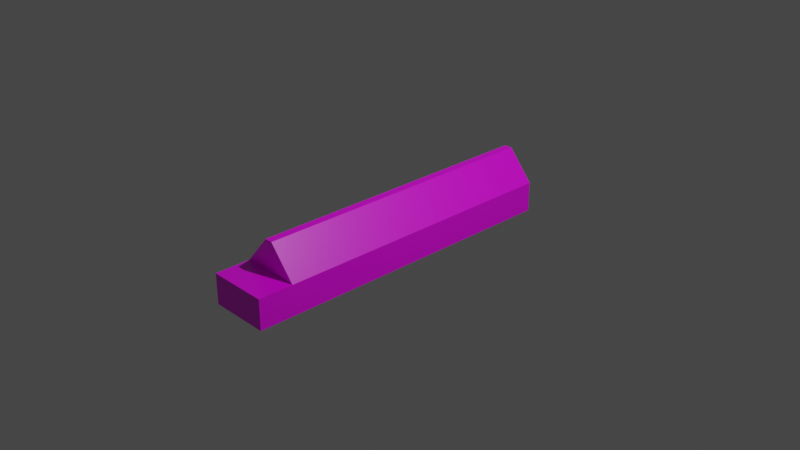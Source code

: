 # Source: medium.blend  (saved by Blender 2.82.7; exported with 4.5.12 LTS)
import bpy
from mathutils import Matrix  # noqa: F401  (used for matrix-valued properties, if any)

bpy.ops.wm.read_factory_settings(use_empty=True)
scene = bpy.context.scene
scene.name = 'Scene'

# ---- collections
col_collection = bpy.data.collections.new('Collection'); scene.collection.children.link(col_collection)

# ---- images (referenced by path relative to the original .blend; pixels are not part of the script)
import os
ASSET_DIR = os.environ.get("B2B_ASSET_DIR", "")  # directory of the original .blend (textures are referenced by path, not embedded)
HERE = os.path.dirname(os.path.abspath(__file__))  # packed textures are extracted next to this script under _unpacked/

def load_image(name, relpath, width, height, colorspace="sRGB"):
    """Load a texture the original file referenced (path relative to the .blend, or extracted next to this script)."""
    p = next((c for c in (os.path.join(HERE, relpath), os.path.join(ASSET_DIR, relpath)) if relpath and os.path.exists(c)), "")
    if p:
        img = bpy.data.images.load(p, check_existing=True)
        img.name = name
    else:  # same state as the original file: an image datablock whose file is absent (Cycles renders it pink)
        img = bpy.data.images.new(name, width, height)
        img.source = "FILE"
        img.filepath = "//" + (relpath or name)
    img.colorspace_settings.name = colorspace
    return img
img_metalbridgebeam1_jpg = load_image('metalbridgebeam1.jpg', 'metalbridgebeam1.jpg', 1024, 1024, 'sRGB')

# ---- materials (node trees are filled in below, after node groups)
mat_material = bpy.data.materials.new('Material')
mat_material.alpha_threshold = 0.0
mat_material.use_transparent_shadow = False
mat_material.line_color = (0.0, 0.0, 0.0, 1.0)

# ---- material node trees
mat_material.use_nodes = True; mat_material.node_tree.nodes.clear()
_N = mat_material.node_tree.nodes; _L = mat_material.node_tree.links
n0 = _N.new('ShaderNodeOutputMaterial'); n0.name = 'Material Output'; n0.location = (300, 300)
n1 = _N.new('ShaderNodeBsdfPrincipled'); n1.name = 'Principled BSDF'; n1.location = (10, 300)
n1.distribution = 'GGX'
n1.subsurface_method = 'BURLEY'
n1.inputs[2].default_value = 0.4
n1.inputs[3].default_value = 1.45
n1.inputs[27].default_value = (0.0, 0.0, 0.0, 1.0)
n1.inputs[28].default_value = 1.0
n2 = _N.new('ShaderNodeTexImage'); n2.name = 'Image Texture'; n2.location = (-407, 296)
n2.image = img_metalbridgebeam1_jpg
_L.new(n1.outputs[0], n0.inputs[0])
_L.new(n2.outputs[0], n1.inputs[0])
n0.is_active_output = True

# ---- world
world_world = bpy.data.worlds.new('World'); scene.world = world_world
world_world.use_nodes = True; world_world.node_tree.nodes.clear()
_N = world_world.node_tree.nodes; _L = world_world.node_tree.links
n0 = _N.new('ShaderNodeOutputWorld'); n0.name = 'World Output'; n0.location = (300, 300)
n1 = _N.new('ShaderNodeBackground'); n1.name = 'Background'; n1.location = (10, 300)
n1.inputs[0].default_value = (0.05088, 0.05088, 0.05088, 1.0)
_L.new(n1.outputs[0], n0.inputs[0])
n0.is_active_output = True
world_world.color = (0.05088, 0.05088, 0.05088)
world_world.use_sun_shadow = False
world_world.sun_shadow_jitter_overblur = 0.0

# ---- cameras
cam_camera = bpy.data.cameras.new('Camera')
cam_camera.clip_end = 100.0
cam_camera.ortho_scale = 7.314

# ---- lights
light_light = bpy.data.lights.new('Light', 'POINT')
light_light.transmission_factor = 0.0
light_light.energy = 1000.0
light_light.shadow_soft_size = 0.1
light_light.shadow_maximum_resolution = 0.006
light_light.use_absolute_resolution = True

# ---- meshes
me_cube = bpy.data.meshes.new('Cube')
me_cube.from_pydata([(0.1318, 1.0, 1.0), (1.0, 1.0, -1.0), (0.1318, -1.0, 1.0), (-0.1318, 1.0, 1.0), (-1.0, 1.0, -1.0), (-0.1318, -1.0, 1.0), (1.0, 1.0, 0.0), (-1.0, -1.0, 0.0), (1.0, -1.0, 0.0), (-1.0, 1.0, 0.0), (1.0, -1.232, -1.0), (-1.0, -1.232, -1.0), (-1.0, -1.232, 0.0), (1.0, -1.232, 0.0)], [], [(4, 1, 10, 11), (7, 5, 3, 9), (8, 2, 5, 7), (6, 0, 2, 8), (4, 9, 3, 0, 6, 1), (10, 13, 12, 11), (1, 6, 8, 13, 10), (11, 12, 7, 9, 4), (3, 5, 2, 0), (7, 12, 13, 8)])
_uv = me_cube.uv_layers.new(name='UVMap')
_uv.uv.foreach_set('vector', [0.125, 0.5, 0.375, 0.5, 0.375, 0.75, 0.125, 0.75, 0.5, 0.0, 0.625, 0.0, 0.625, 0.25, 0.5, 0.25, 0.5, 0.75, 0.625, 0.75, 0.625, 1.0, 0.5, 1.0, 0.5, 0.5, 0.625, 0.5, 0.625, 0.75, 0.5, 0.75, 0.375, 0.25, 0.5, 0.25, 0.625, 0.25, 0.625, 0.5, 0.5, 0.5, 0.375, 0.5, 0.375, 0.75, 0.5, 0.75, 0.5, 1.0, 0.375, 1.0, 0.375, 0.5, 0.5, 0.5, 0.5, 0.75, 0.5, 0.75, 0.375, 0.75, 0.375, 0.0, 0.5, 0.0, 0.5, 0.0, 0.5, 0.25, 0.375, 0.25, 0.875, 0.5, 0.875, 0.75, 0.625, 0.75, 0.625, 0.5, 0.5, 1.0, 0.5, 1.0, 0.5, 0.75, 0.5, 0.75])
me_cube.materials.append(mat_material)
me_cube.use_remesh_preserve_volume = False
me_cube.use_remesh_preserve_attributes = False
me_cube.use_mirror_vertex_groups = False
me_cube.update()

# ---- objects
ob_cube = bpy.data.objects.new('Cube', me_cube)
ob_light = bpy.data.objects.new('Light', light_light)
ob_camera = bpy.data.objects.new('Camera', cam_camera)

# ---- transforms, parenting, visibility, modifiers, constraints
ob_cube.location = (0.0, 0.0, 0.0)
ob_cube.scale = (0.3282, 1.633, 0.3282)
ob_cube.lock_rotations_4d = False
ob_cube.empty_display_type = 'ARROWS'
ob_cube.lineart.crease_threshold = 0.0
ob_light.location = (4.076, 1.005, 5.904)
ob_light.rotation_euler = (0.6503, 0.05522, 1.866)
ob_light.lock_rotations_4d = False
ob_light.empty_display_type = 'ARROWS'
ob_light.color = (0.0, 0.0, 0.0, 0.0)
ob_light.lineart.crease_threshold = 0.0
ob_camera.location = (7.359, -6.926, 4.958)
ob_camera.rotation_euler = (1.109, 0.0, 0.8149)
ob_camera.lock_rotations_4d = False
ob_camera.empty_display_type = 'ARROWS'
ob_camera.color = (0.0, 0.0, 0.0, 0.0)
ob_camera.display_type = 'WIRE'
ob_camera.lineart.crease_threshold = 0.0

# ---- collection membership
col_collection.objects.link(ob_cube)
col_collection.objects.link(ob_light)
col_collection.objects.link(ob_camera)

# ---- scene / render settings (as saved in the file)
scene.camera = ob_camera
scene.frame_start = 1; scene.frame_end = 250; scene.frame_set(0)
scene.render.engine = 'BLENDER_EEVEE_NEXT'
scene.cycles.use_denoising = False
scene.cycles.samples = 128
scene.cycles.sampling_pattern = 'TABULATED_SOBOL'
scene.cycles.use_adaptive_sampling = False
scene.cycles.use_light_tree = False
scene.view_settings.view_transform = 'Filmic'
bpy.context.view_layer.update()
